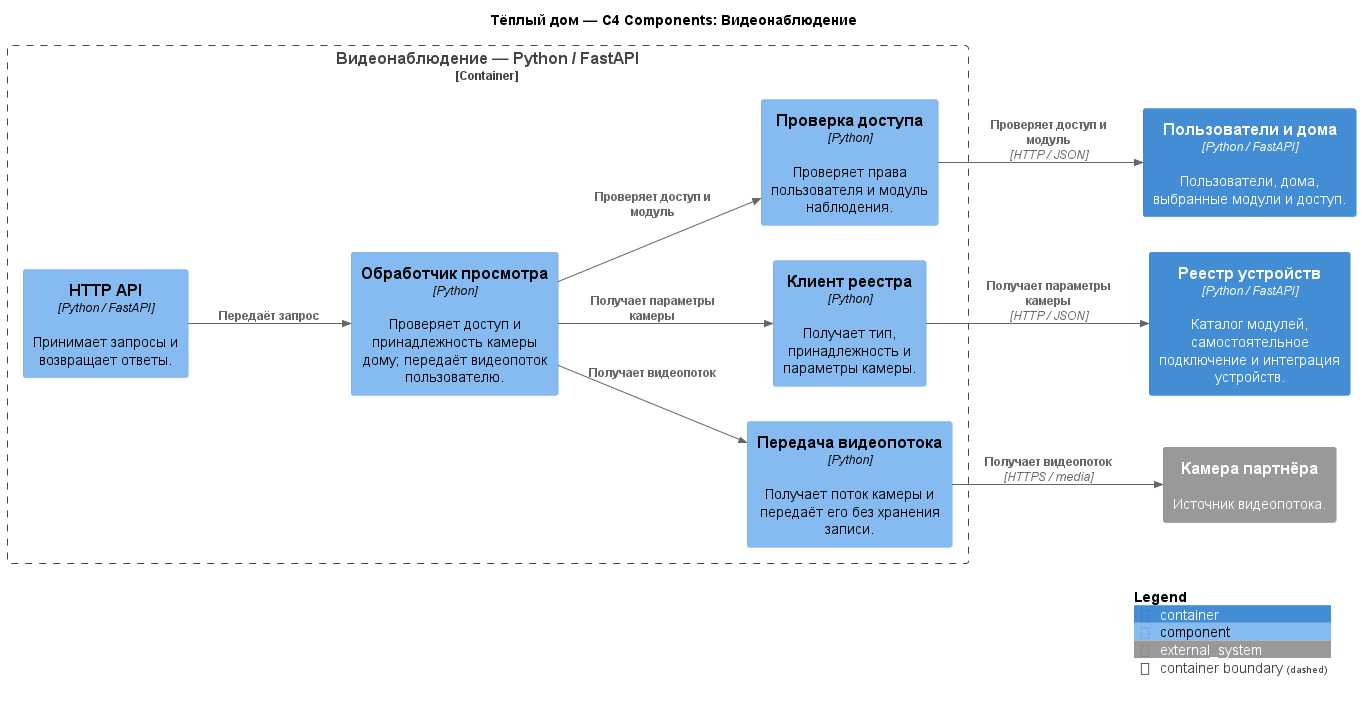

The diagram above was rendered by PlantUML. Its source (embedded in the PNG):
@startuml to-be-components-surveillance
!include <C4/C4_Component>
LAYOUT_LEFT_RIGHT()
title Тёплый дом — C4 Components: Видеонаблюдение
Container_Boundary(service, "Видеонаблюдение — Python / FastAPI") {
Component(api, "HTTP API", "Python / FastAPI", "Принимает запросы и возвращает ответы.")
Component(processor, "Обработчик просмотра", "Python", "Проверяет доступ и принадлежность камеры дому; передаёт видеопоток пользователю.")
Component(access, "Проверка доступа", "Python", "Проверяет права пользователя и модуль наблюдения.")
Component(device, "Клиент реестра", "Python", "Получает тип, принадлежность и параметры камеры.")
Component(stream, "Передача видеопотока", "Python", "Получает поток камеры и передаёт его без хранения записи.")
}
Container(homes_api, "Пользователи и дома", "Python / FastAPI", "Пользователи, дома, выбранные модули и доступ.")
Container(registry_api, "Реестр устройств", "Python / FastAPI", "Каталог модулей, самостоятельное подключение и интеграция устройств.")
System_Ext(camera, "Камера партнёра", "Источник видеопотока.")
Rel(api, processor, "Передаёт запрос")
Rel(processor, access, "Проверяет доступ и модуль")
Rel(access, homes_api, "Проверяет доступ и модуль", "HTTP / JSON")
Rel(processor, device, "Получает параметры камеры")
Rel(device, registry_api, "Получает параметры камеры", "HTTP / JSON")
Rel(processor, stream, "Получает видеопоток")
Rel(stream, camera, "Получает видеопоток", "HTTPS / media")
SHOW_LEGEND()
@enduml